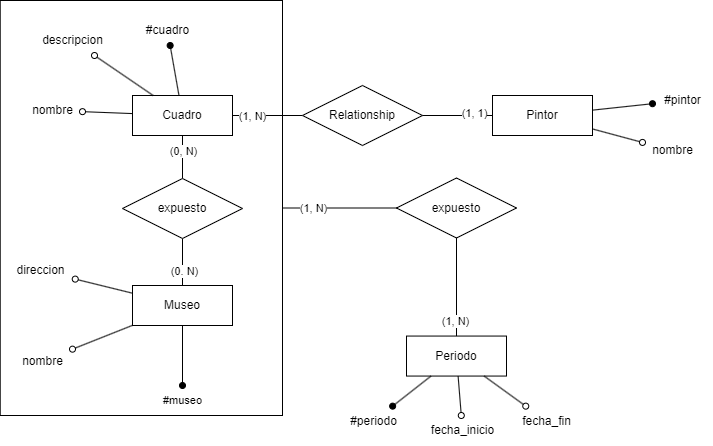

The diagram above was exported from draw.io. Its source (the exported page's mxGraphModel, read from the mxfile embedded in the PNG):
<mxGraphModel dx="1647" dy="855" grid="1" gridSize="10" guides="1" tooltips="1" connect="1" arrows="1" fold="1" page="1" pageScale="1" pageWidth="827" pageHeight="1169" math="0" shadow="0">
  <root>
    <mxCell id="0" />
    <mxCell id="1" parent="0" />
    <mxCell id="CDKGVMHrBI9wLQDAVKS6-12" value="" style="edgeStyle=orthogonalEdgeStyle;rounded=0;orthogonalLoop=1;jettySize=auto;html=1;endArrow=none;endFill=0;" edge="1" parent="1" source="CDKGVMHrBI9wLQDAVKS6-3" target="CDKGVMHrBI9wLQDAVKS6-11">
      <mxGeometry relative="1" as="geometry" />
    </mxCell>
    <mxCell id="CDKGVMHrBI9wLQDAVKS6-28" value="(1, N)" style="edgeLabel;html=1;align=center;verticalAlign=middle;resizable=0;points=[];" vertex="1" connectable="0" parent="CDKGVMHrBI9wLQDAVKS6-12">
      <mxGeometry x="-0.4666" y="2" relative="1" as="geometry">
        <mxPoint y="2" as="offset" />
      </mxGeometry>
    </mxCell>
    <mxCell id="CDKGVMHrBI9wLQDAVKS6-3" value="Cuadro" style="whiteSpace=wrap;html=1;align=center;" vertex="1" parent="1">
      <mxGeometry x="160" y="120" width="100" height="40" as="geometry" />
    </mxCell>
    <mxCell id="CDKGVMHrBI9wLQDAVKS6-4" value="" style="endArrow=oval;html=1;rounded=0;endFill=0;" edge="1" target="CDKGVMHrBI9wLQDAVKS6-5" parent="1" source="CDKGVMHrBI9wLQDAVKS6-3">
      <mxGeometry relative="1" as="geometry">
        <mxPoint y="139" as="sourcePoint" />
        <mxPoint x="40" y="138" as="targetPoint" />
      </mxGeometry>
    </mxCell>
    <mxCell id="CDKGVMHrBI9wLQDAVKS6-5" value="nombre" style="text;html=1;align=center;verticalAlign=middle;resizable=0;points=[];autosize=1;strokeColor=none;fillColor=none;rounded=0;" vertex="1" parent="1">
      <mxGeometry x="50" y="120" width="60" height="30" as="geometry" />
    </mxCell>
    <mxCell id="CDKGVMHrBI9wLQDAVKS6-6" value="" style="endArrow=oval;html=1;rounded=0;endFill=1;" edge="1" target="CDKGVMHrBI9wLQDAVKS6-7" parent="1" source="CDKGVMHrBI9wLQDAVKS6-3">
      <mxGeometry relative="1" as="geometry">
        <mxPoint x="170" y="69" as="sourcePoint" />
        <mxPoint x="210" y="68" as="targetPoint" />
      </mxGeometry>
    </mxCell>
    <mxCell id="CDKGVMHrBI9wLQDAVKS6-7" value="#cuadro" style="text;html=1;align=center;verticalAlign=middle;resizable=0;points=[];autosize=1;strokeColor=none;fillColor=none;rounded=0;" vertex="1" parent="1">
      <mxGeometry x="160" y="40" width="70" height="30" as="geometry" />
    </mxCell>
    <mxCell id="CDKGVMHrBI9wLQDAVKS6-8" value="" style="endArrow=oval;html=1;rounded=0;endFill=0;" edge="1" target="CDKGVMHrBI9wLQDAVKS6-9" parent="1" source="CDKGVMHrBI9wLQDAVKS6-3">
      <mxGeometry relative="1" as="geometry">
        <mxPoint x="50" y="39" as="sourcePoint" />
        <mxPoint x="90" y="38" as="targetPoint" />
      </mxGeometry>
    </mxCell>
    <mxCell id="CDKGVMHrBI9wLQDAVKS6-9" value="descripcion" style="text;html=1;align=center;verticalAlign=middle;resizable=0;points=[];autosize=1;strokeColor=none;fillColor=none;rounded=0;" vertex="1" parent="1">
      <mxGeometry x="60" y="50" width="80" height="30" as="geometry" />
    </mxCell>
    <mxCell id="CDKGVMHrBI9wLQDAVKS6-10" value="Pintor" style="whiteSpace=wrap;html=1;align=center;" vertex="1" parent="1">
      <mxGeometry x="520" y="120" width="100" height="40" as="geometry" />
    </mxCell>
    <mxCell id="CDKGVMHrBI9wLQDAVKS6-11" value="Relationship" style="shape=rhombus;perimeter=rhombusPerimeter;whiteSpace=wrap;html=1;align=center;" vertex="1" parent="1">
      <mxGeometry x="330" y="110" width="120" height="60" as="geometry" />
    </mxCell>
    <mxCell id="CDKGVMHrBI9wLQDAVKS6-14" value="" style="endArrow=none;html=1;rounded=0;" edge="1" parent="1" source="CDKGVMHrBI9wLQDAVKS6-11" target="CDKGVMHrBI9wLQDAVKS6-10">
      <mxGeometry width="50" height="50" relative="1" as="geometry">
        <mxPoint x="440" y="110" as="sourcePoint" />
        <mxPoint x="610" y="110" as="targetPoint" />
      </mxGeometry>
    </mxCell>
    <mxCell id="CDKGVMHrBI9wLQDAVKS6-23" value="(1, 1)" style="edgeLabel;html=1;align=center;verticalAlign=middle;resizable=0;points=[];" vertex="1" connectable="0" parent="CDKGVMHrBI9wLQDAVKS6-14">
      <mxGeometry x="0.4477" y="3" relative="1" as="geometry">
        <mxPoint as="offset" />
      </mxGeometry>
    </mxCell>
    <mxCell id="CDKGVMHrBI9wLQDAVKS6-31" style="edgeStyle=orthogonalEdgeStyle;rounded=0;orthogonalLoop=1;jettySize=auto;html=1;endArrow=none;endFill=0;" edge="1" parent="1" source="CDKGVMHrBI9wLQDAVKS6-15" target="CDKGVMHrBI9wLQDAVKS6-30">
      <mxGeometry relative="1" as="geometry" />
    </mxCell>
    <mxCell id="CDKGVMHrBI9wLQDAVKS6-33" value="(0. N)" style="edgeLabel;html=1;align=center;verticalAlign=middle;resizable=0;points=[];" vertex="1" connectable="0" parent="CDKGVMHrBI9wLQDAVKS6-31">
      <mxGeometry x="-0.3765" y="-1" relative="1" as="geometry">
        <mxPoint as="offset" />
      </mxGeometry>
    </mxCell>
    <mxCell id="CDKGVMHrBI9wLQDAVKS6-15" value="Museo" style="whiteSpace=wrap;html=1;align=center;" vertex="1" parent="1">
      <mxGeometry x="160" y="310" width="100" height="40" as="geometry" />
    </mxCell>
    <mxCell id="CDKGVMHrBI9wLQDAVKS6-16" value="" style="endArrow=oval;html=1;rounded=0;endFill=1;" edge="1" target="CDKGVMHrBI9wLQDAVKS6-17" parent="1" source="CDKGVMHrBI9wLQDAVKS6-15">
      <mxGeometry relative="1" as="geometry">
        <mxPoint x="180" y="489" as="sourcePoint" />
        <mxPoint x="220" y="488" as="targetPoint" />
      </mxGeometry>
    </mxCell>
    <mxCell id="CDKGVMHrBI9wLQDAVKS6-17" value="&lt;span style=&quot;font-size: 11px; background-color: rgb(255, 255, 255);&quot;&gt;#museo&lt;/span&gt;" style="text;html=1;align=center;verticalAlign=middle;resizable=0;points=[];autosize=1;strokeColor=none;fillColor=none;rounded=0;" vertex="1" parent="1">
      <mxGeometry x="180" y="410" width="60" height="30" as="geometry" />
    </mxCell>
    <mxCell id="CDKGVMHrBI9wLQDAVKS6-18" value="" style="endArrow=oval;html=1;rounded=0;endFill=0;" edge="1" target="CDKGVMHrBI9wLQDAVKS6-19" parent="1" source="CDKGVMHrBI9wLQDAVKS6-15">
      <mxGeometry relative="1" as="geometry">
        <mxPoint x="110" y="370.00444444444435" as="sourcePoint" />
        <mxPoint x="30" y="388.56" as="targetPoint" />
      </mxGeometry>
    </mxCell>
    <mxCell id="CDKGVMHrBI9wLQDAVKS6-19" value="nombre" style="text;html=1;align=center;verticalAlign=middle;resizable=0;points=[];autosize=1;strokeColor=none;fillColor=none;rounded=0;" vertex="1" parent="1">
      <mxGeometry x="40" y="370.56" width="60" height="30" as="geometry" />
    </mxCell>
    <mxCell id="CDKGVMHrBI9wLQDAVKS6-20" value="" style="endArrow=oval;html=1;rounded=0;endFill=0;" edge="1" parent="1" target="CDKGVMHrBI9wLQDAVKS6-21" source="CDKGVMHrBI9wLQDAVKS6-15">
      <mxGeometry relative="1" as="geometry">
        <mxPoint x="172.26846153846165" y="340" as="sourcePoint" />
        <mxPoint x="57.730000000000004" y="268" as="targetPoint" />
      </mxGeometry>
    </mxCell>
    <mxCell id="CDKGVMHrBI9wLQDAVKS6-21" value="direccion" style="text;html=1;align=center;verticalAlign=middle;resizable=0;points=[];autosize=1;strokeColor=none;fillColor=none;rounded=0;" vertex="1" parent="1">
      <mxGeometry x="32.730000000000004" y="280" width="70" height="30" as="geometry" />
    </mxCell>
    <mxCell id="CDKGVMHrBI9wLQDAVKS6-26" value="" style="rounded=0;whiteSpace=wrap;html=1;fillColor=none;direction=east;editable=1;movable=1;resizable=1;rotatable=1;deletable=1;locked=0;connectable=1;pointerEvents=0;gradientColor=none;glass=0;shadow=0;" vertex="1" parent="1">
      <mxGeometry x="27.73" y="25" width="282.27" height="415" as="geometry" />
    </mxCell>
    <mxCell id="CDKGVMHrBI9wLQDAVKS6-32" style="edgeStyle=orthogonalEdgeStyle;rounded=0;orthogonalLoop=1;jettySize=auto;html=1;endArrow=none;endFill=0;" edge="1" parent="1" source="CDKGVMHrBI9wLQDAVKS6-30" target="CDKGVMHrBI9wLQDAVKS6-3">
      <mxGeometry relative="1" as="geometry" />
    </mxCell>
    <mxCell id="CDKGVMHrBI9wLQDAVKS6-34" value="(0, N)" style="edgeLabel;html=1;align=center;verticalAlign=middle;resizable=0;points=[];" vertex="1" connectable="0" parent="CDKGVMHrBI9wLQDAVKS6-32">
      <mxGeometry x="0.2862" relative="1" as="geometry">
        <mxPoint as="offset" />
      </mxGeometry>
    </mxCell>
    <mxCell id="CDKGVMHrBI9wLQDAVKS6-30" value="expuesto" style="shape=rhombus;perimeter=rhombusPerimeter;whiteSpace=wrap;html=1;align=center;" vertex="1" parent="1">
      <mxGeometry x="150" y="203" width="120" height="60" as="geometry" />
    </mxCell>
    <mxCell id="CDKGVMHrBI9wLQDAVKS6-35" value="expuesto" style="shape=rhombus;perimeter=rhombusPerimeter;whiteSpace=wrap;html=1;align=center;" vertex="1" parent="1">
      <mxGeometry x="424" y="202.5" width="120" height="60" as="geometry" />
    </mxCell>
    <mxCell id="CDKGVMHrBI9wLQDAVKS6-37" value="" style="endArrow=none;html=1;rounded=0;" edge="1" parent="1" source="CDKGVMHrBI9wLQDAVKS6-26" target="CDKGVMHrBI9wLQDAVKS6-35">
      <mxGeometry width="50" height="50" relative="1" as="geometry">
        <mxPoint x="390" y="340" as="sourcePoint" />
        <mxPoint x="560" y="340" as="targetPoint" />
      </mxGeometry>
    </mxCell>
    <mxCell id="CDKGVMHrBI9wLQDAVKS6-48" value="(1, N)" style="edgeLabel;html=1;align=center;verticalAlign=middle;resizable=0;points=[];" vertex="1" connectable="0" parent="CDKGVMHrBI9wLQDAVKS6-37">
      <mxGeometry x="-0.7602" relative="1" as="geometry">
        <mxPoint x="16" as="offset" />
      </mxGeometry>
    </mxCell>
    <mxCell id="CDKGVMHrBI9wLQDAVKS6-38" value="Periodo" style="whiteSpace=wrap;html=1;align=center;" vertex="1" parent="1">
      <mxGeometry x="434" y="360.56" width="100" height="40" as="geometry" />
    </mxCell>
    <mxCell id="CDKGVMHrBI9wLQDAVKS6-40" value="" style="endArrow=none;html=1;rounded=0;" edge="1" parent="1" source="CDKGVMHrBI9wLQDAVKS6-35" target="CDKGVMHrBI9wLQDAVKS6-38">
      <mxGeometry width="50" height="50" relative="1" as="geometry">
        <mxPoint x="485" y="340" as="sourcePoint" />
        <mxPoint x="655" y="340" as="targetPoint" />
      </mxGeometry>
    </mxCell>
    <mxCell id="CDKGVMHrBI9wLQDAVKS6-47" value="(1, N)" style="edgeLabel;html=1;align=center;verticalAlign=middle;resizable=0;points=[];" vertex="1" connectable="0" parent="CDKGVMHrBI9wLQDAVKS6-40">
      <mxGeometry x="0.6897" y="-2" relative="1" as="geometry">
        <mxPoint as="offset" />
      </mxGeometry>
    </mxCell>
    <mxCell id="CDKGVMHrBI9wLQDAVKS6-41" value="" style="endArrow=oval;html=1;rounded=0;endFill=0;" edge="1" target="CDKGVMHrBI9wLQDAVKS6-42" parent="1" source="CDKGVMHrBI9wLQDAVKS6-38">
      <mxGeometry relative="1" as="geometry">
        <mxPoint x="600" y="339" as="sourcePoint" />
        <mxPoint x="640" y="338" as="targetPoint" />
      </mxGeometry>
    </mxCell>
    <mxCell id="CDKGVMHrBI9wLQDAVKS6-42" value="fecha_fin" style="text;html=1;align=center;verticalAlign=middle;resizable=0;points=[];autosize=1;strokeColor=none;fillColor=none;rounded=0;" vertex="1" parent="1">
      <mxGeometry x="539" y="430.65" width="70" height="30" as="geometry" />
    </mxCell>
    <mxCell id="CDKGVMHrBI9wLQDAVKS6-43" value="" style="endArrow=oval;html=1;rounded=0;endFill=0;" edge="1" target="CDKGVMHrBI9wLQDAVKS6-44" parent="1" source="CDKGVMHrBI9wLQDAVKS6-38">
      <mxGeometry relative="1" as="geometry">
        <mxPoint x="570" y="369" as="sourcePoint" />
        <mxPoint x="610" y="368" as="targetPoint" />
      </mxGeometry>
    </mxCell>
    <mxCell id="CDKGVMHrBI9wLQDAVKS6-44" value="fecha_inicio" style="text;html=1;align=center;verticalAlign=middle;resizable=0;points=[];autosize=1;strokeColor=none;fillColor=none;rounded=0;" vertex="1" parent="1">
      <mxGeometry x="445" y="440" width="90" height="30" as="geometry" />
    </mxCell>
    <mxCell id="CDKGVMHrBI9wLQDAVKS6-45" value="" style="endArrow=oval;html=1;rounded=0;endFill=1;" edge="1" target="CDKGVMHrBI9wLQDAVKS6-46" parent="1" source="CDKGVMHrBI9wLQDAVKS6-38">
      <mxGeometry relative="1" as="geometry">
        <mxPoint x="270" y="420.00005524861865" as="sourcePoint" />
        <mxPoint x="361" y="448.65" as="targetPoint" />
      </mxGeometry>
    </mxCell>
    <mxCell id="CDKGVMHrBI9wLQDAVKS6-46" value="#periodo" style="text;html=1;align=center;verticalAlign=middle;resizable=0;points=[];autosize=1;strokeColor=none;fillColor=none;rounded=0;" vertex="1" parent="1">
      <mxGeometry x="366" y="430.65" width="70" height="30" as="geometry" />
    </mxCell>
    <mxCell id="CDKGVMHrBI9wLQDAVKS6-49" value="" style="endArrow=oval;html=1;rounded=0;endFill=1;" edge="1" target="CDKGVMHrBI9wLQDAVKS6-50" parent="1" source="CDKGVMHrBI9wLQDAVKS6-10">
      <mxGeometry relative="1" as="geometry">
        <mxPoint x="630" y="129" as="sourcePoint" />
        <mxPoint x="670" y="128" as="targetPoint" />
      </mxGeometry>
    </mxCell>
    <mxCell id="CDKGVMHrBI9wLQDAVKS6-50" value="#pintor" style="text;html=1;align=center;verticalAlign=middle;resizable=0;points=[];autosize=1;strokeColor=none;fillColor=none;rounded=0;" vertex="1" parent="1">
      <mxGeometry x="680" y="110" width="60" height="30" as="geometry" />
    </mxCell>
    <mxCell id="CDKGVMHrBI9wLQDAVKS6-51" value="" style="endArrow=oval;html=1;rounded=0;endFill=0;" edge="1" target="CDKGVMHrBI9wLQDAVKS6-52" parent="1" source="CDKGVMHrBI9wLQDAVKS6-10">
      <mxGeometry relative="1" as="geometry">
        <mxPoint x="645" y="179" as="sourcePoint" />
        <mxPoint x="685" y="178" as="targetPoint" />
      </mxGeometry>
    </mxCell>
    <mxCell id="CDKGVMHrBI9wLQDAVKS6-52" value="nombre" style="text;html=1;align=center;verticalAlign=middle;resizable=0;points=[];autosize=1;strokeColor=none;fillColor=none;rounded=0;" vertex="1" parent="1">
      <mxGeometry x="670" y="160" width="60" height="30" as="geometry" />
    </mxCell>
  </root>
</mxGraphModel>